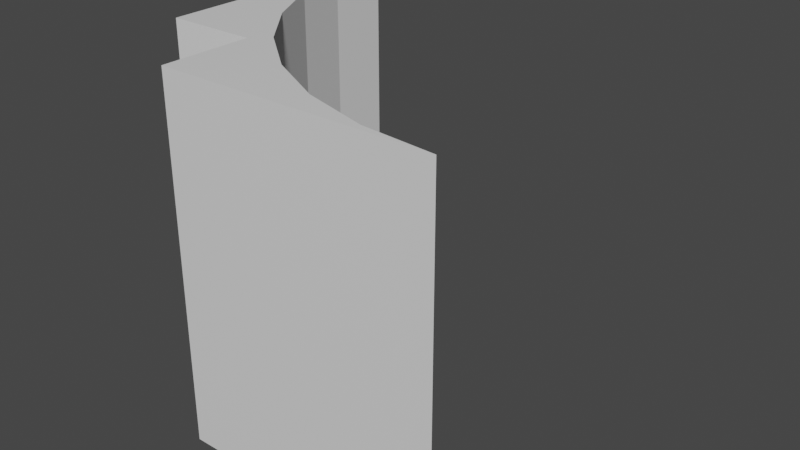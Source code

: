 # Source: roundEdgeNoCorner.blend  (saved by Blender 3.2.14; exported with 4.5.12 LTS)
import bpy
from mathutils import Matrix  # noqa: F401  (used for matrix-valued properties, if any)

bpy.ops.wm.read_factory_settings(use_empty=True)
scene = bpy.context.scene
scene.name = 'Scene'

# ---- collections
col_collection = bpy.data.collections.new('Collection'); scene.collection.children.link(col_collection)

# ---- materials (node trees are filled in below, after node groups)
mat_material = bpy.data.materials.new('Material')
mat_material.alpha_threshold = 0.0
mat_material.use_transparent_shadow = False
mat_material.line_color = (0.0, 0.0, 0.0, 1.0)

# ---- material node trees
mat_material.use_nodes = True; mat_material.node_tree.nodes.clear()
_N = mat_material.node_tree.nodes; _L = mat_material.node_tree.links
n0 = _N.new('ShaderNodeOutputMaterial'); n0.name = 'Material Output'; n0.location = (300, 300)
n1 = _N.new('ShaderNodeBsdfPrincipled'); n1.name = 'Principled BSDF'; n1.location = (10, 300)
n1.distribution = 'GGX'
n1.subsurface_method = 'RANDOM_WALK_SKIN'
n1.inputs[2].default_value = 0.4
n1.inputs[3].default_value = 1.45
n1.inputs[27].default_value = (0.0, 0.0, 0.0, 1.0)
n1.inputs[28].default_value = 1.0
_L.new(n1.outputs[0], n0.inputs[0])
n0.is_active_output = True

# ---- world
world_world = bpy.data.worlds.new('World'); scene.world = world_world
world_world.use_nodes = True; world_world.node_tree.nodes.clear()
_N = world_world.node_tree.nodes; _L = world_world.node_tree.links
n0 = _N.new('ShaderNodeOutputWorld'); n0.name = 'World Output'; n0.location = (300, 300)
n1 = _N.new('ShaderNodeBackground'); n1.name = 'Background'; n1.location = (10, 300)
n1.inputs[0].default_value = (0.05088, 0.05088, 0.05088, 1.0)
_L.new(n1.outputs[0], n0.inputs[0])
n0.is_active_output = True
world_world.color = (0.05088, 0.05088, 0.05088)
world_world.use_sun_shadow = False
world_world.sun_shadow_jitter_overblur = 0.0

# ---- meshes
me_cube = bpy.data.meshes.new('Cube')
me_cube.from_pydata([(1.0, -1.0, 1.0), (1.0, -1.0, -1.0), (-1.0, 1.0, 1.0), (-1.0, -0.5, -1.0), (-1.0, -0.5, 1.0), (-1.0, 1.0, -1.0), (-0.5, -1.0, -1.0), (-0.5, -1.0, 1.0), (1.0, -1.0, -1.0), (-0.5, -0.5, -1.0), (1.0, -1.0, 1.0), (-0.5, -0.5, 1.0), (0.6098, -0.9616, -1.0), (0.6098, -0.9616, 1.0), (0.2346, -0.8478, -1.0), (0.2346, -0.8478, 1.0), (-0.1111, -0.6629, -1.0), (-0.1111, -0.6629, 1.0), (-0.4142, -0.4142, -1.0), (-0.4142, -0.4142, 1.0), (-0.6629, -0.1111, -1.0), (-0.6629, -0.1111, 1.0), (-0.8478, 0.2346, -1.0), (-0.8478, 0.2346, 1.0), (-0.9616, 0.6098, -1.0), (-0.9616, 0.6098, 1.0)], [], [(10, 13, 15, 17, 19, 21, 23, 25, 2, 4, 11, 7), (8, 10, 7, 6), (8, 1, 0, 10), (4, 2, 5, 3), (24, 22, 20, 18, 16, 14, 12, 8, 6, 9, 3, 5), (10, 0, 1, 8), (13, 10, 8, 12), (15, 13, 12, 14), (17, 15, 14, 16), (19, 17, 16, 18), (19, 18, 20, 21), (21, 20, 22, 23), (23, 22, 24, 25), (24, 5, 2, 25), (4, 3, 9, 11), (7, 11, 9, 6)])
me_cube.polygons.foreach_set('material_index', [0, 0, 0, 0, 0, 1, 1, 1, 1, 1, 1, 1, 1, 1, 1, 1])
_uv = me_cube.uv_layers.new(name='UVMap')
_uv.uv.foreach_set('vector', [0.625, 0.75, 0.6738, 0.7452, 0.7207, 0.731, 0.7639, 0.7079, 0.8018, 0.6768, 0.8329, 0.6389, 0.856, 0.5957, 0.8702, 0.5488, 0.875, 0.5, 0.875, 0.6875, 0.8125, 0.6875, 0.8125, 0.75, 0.375, 0.75, 0.625, 0.75, 0.625, 0.9375, 0.375, 0.9375, 0.375, 0.75, 0.375, 0.75, 0.625, 0.75, 0.625, 0.75, 0.625, 0.0625, 0.625, 0.25, 0.375, 0.25, 0.625, 0.25, 0.1298, 0.5488, 0.144, 0.5957, 0.1671, 0.6389, 0.1982, 0.6768, 0.2361, 0.7079, 0.2793, 0.731, 0.3262, 0.7452, 0.375, 0.75, 0.1875, 0.75, 0.1875, 0.6875, 0.125, 0.6875, 0.125, 0.5, 0.5, 1.0, 0.5, 1.0, 0.5, 0.5, 0.5, 0.5, 0.4688, 1.0, 0.5, 1.0, 0.5, 0.5, 0.4688, 0.5, 0.4375, 1.0, 0.4688, 1.0, 0.4688, 0.5, 0.4375, 0.5, 0.4062, 1.0, 0.4375, 1.0, 0.4375, 0.5, 0.4062, 0.5, 0.375, 1.0, 0.4062, 1.0, 0.4062, 0.5, 0.375, 0.5, 0.375, 1.0, 0.375, 0.5, 0.3438, 0.5, 0.3438, 1.0, 0.3438, 1.0, 0.3438, 0.5, 0.3125, 0.5, 0.3125, 1.0, 0.3125, 1.0, 0.3125, 0.5, 0.2812, 0.5, 0.2812, 1.0, 0.2812, 0.5, 0.25, 0.5, 0.25, 1.0, 0.2812, 1.0, 0.625, 0.25, 0.375, 0.25, 0.375, 0.5, 0.625, 0.5, 0.625, 0.75, 0.625, 0.5, 0.375, 0.5, 0.375, 0.75])
me_cube.materials.append(mat_material)
me_cube.materials.append(None)
me_cube.use_mirror_vertex_groups = False
me_cube.update()

# ---- objects
ob_cube = bpy.data.objects.new('Cube', me_cube)

# ---- transforms, parenting, visibility, modifiers, constraints
ob_cube.location = (0.0, 0.0, 0.0)
ob_cube.lock_rotations_4d = False
ob_cube.empty_display_type = 'ARROWS'
ob_cube.lineart.crease_threshold = 0.0

# ---- collection membership
col_collection.objects.link(ob_cube)

# ---- scene / render settings (as saved in the file)
scene.frame_start = 1; scene.frame_end = 250; scene.frame_set(1)
scene.render.engine = 'BLENDER_EEVEE_NEXT'
scene.cycles.sampling_pattern = 'TABULATED_SOBOL'
scene.cycles.use_light_tree = False
scene.view_settings.view_transform = 'Filmic'
bpy.context.view_layer.update()

# ---- added for rendering (the .blend has no active camera and no usable light): camera, sun
cam_auto = bpy.data.cameras.new('AutoCamera')
cam_auto.lens = 50.0
cam_auto.sensor_width = 36.0
cam_auto.clip_end = 1000.0
ob_auto_camera = bpy.data.objects.new('AutoCamera', cam_auto)
scene.collection.objects.link(ob_auto_camera)
ob_auto_camera.location = (3.20507, -3.84609, 2.56406)
ob_auto_camera.rotation_euler = (1.09748, -7.21219e-08, 0.694738)
scene.camera = ob_auto_camera
light_auto_sun = bpy.data.lights.new('AutoSun', 'SUN')
light_auto_sun.energy = 3.0
light_auto_sun.angle = 0.0523599
ob_auto_sun = bpy.data.objects.new('AutoSun', light_auto_sun)
scene.collection.objects.link(ob_auto_sun)
ob_auto_sun.rotation_euler = (0.872665, 0.174533, 0.523599)
bpy.context.view_layer.update()

